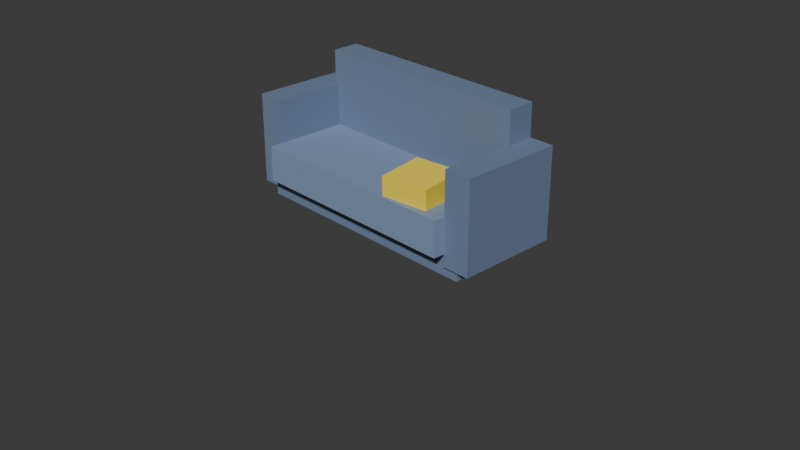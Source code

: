 # Source: 10_sofa.blend  (saved by Blender 5.1.30; exported with 4.5.12 LTS)
import bpy
from mathutils import Matrix  # noqa: F401  (used for matrix-valued properties, if any)

bpy.ops.wm.read_factory_settings(use_empty=True)
scene = bpy.context.scene
scene.name = 'Scene'

# ---- collections
col_collection = bpy.data.collections.new('Collection'); scene.collection.children.link(col_collection)

# ---- materials (node trees are filled in below, after node groups)
mat_15_sofa_1 = bpy.data.materials.new('15_sofa_1')
mat_15_sofa_1.diffuse_color = (0.1647, 0.2275, 0.349, 1.0)
mat_15_sofa_2 = bpy.data.materials.new('15_sofa_2')
mat_15_sofa_2.diffuse_color = (0.2235, 0.3059, 0.4627, 1.0)
mat_15_sofa_3 = bpy.data.materials.new('15_sofa_3')
mat_15_sofa_3.diffuse_color = (0.1647, 0.2275, 0.349, 1.0)
mat_15_sofa_4 = bpy.data.materials.new('15_sofa_4')
mat_15_sofa_4.diffuse_color = (0.1647, 0.2275, 0.349, 1.0)
mat_15_sofa_5 = bpy.data.materials.new('15_sofa_5')
mat_15_sofa_5.diffuse_color = (0.1647, 0.2275, 0.349, 1.0)
mat_15_sofa_6 = bpy.data.materials.new('15_sofa_6')
mat_15_sofa_6.diffuse_color = (1.0, 0.7647, 0.0549, 1.0)

# ---- material node trees
mat_15_sofa_1.use_nodes = True; mat_15_sofa_1.node_tree.nodes.clear()
_N = mat_15_sofa_1.node_tree.nodes; _L = mat_15_sofa_1.node_tree.links
n0 = _N.new('ShaderNodeBsdfPrincipled'); n0.name = 'Principled BSDF'; n0.location = (10, 300)
n0.inputs[0].default_value = (0.1647, 0.2275, 0.349, 1.0)
n0.inputs[2].default_value = 0.65
n1 = _N.new('ShaderNodeOutputMaterial'); n1.name = 'Material Output'; n1.location = (300, 300)
_L.new(n0.outputs[0], n1.inputs[0])
n1.is_active_output = True
mat_15_sofa_2.use_nodes = True; mat_15_sofa_2.node_tree.nodes.clear()
_N = mat_15_sofa_2.node_tree.nodes; _L = mat_15_sofa_2.node_tree.links
n0 = _N.new('ShaderNodeBsdfPrincipled'); n0.name = 'Principled BSDF'; n0.location = (10, 300)
n0.inputs[0].default_value = (0.2235, 0.3059, 0.4627, 1.0)
n0.inputs[2].default_value = 0.65
n1 = _N.new('ShaderNodeOutputMaterial'); n1.name = 'Material Output'; n1.location = (300, 300)
_L.new(n0.outputs[0], n1.inputs[0])
n1.is_active_output = True
mat_15_sofa_3.use_nodes = True; mat_15_sofa_3.node_tree.nodes.clear()
_N = mat_15_sofa_3.node_tree.nodes; _L = mat_15_sofa_3.node_tree.links
n0 = _N.new('ShaderNodeBsdfPrincipled'); n0.name = 'Principled BSDF'; n0.location = (10, 300)
n0.inputs[0].default_value = (0.1647, 0.2275, 0.349, 1.0)
n0.inputs[2].default_value = 0.65
n1 = _N.new('ShaderNodeOutputMaterial'); n1.name = 'Material Output'; n1.location = (300, 300)
_L.new(n0.outputs[0], n1.inputs[0])
n1.is_active_output = True
mat_15_sofa_4.use_nodes = True; mat_15_sofa_4.node_tree.nodes.clear()
_N = mat_15_sofa_4.node_tree.nodes; _L = mat_15_sofa_4.node_tree.links
n0 = _N.new('ShaderNodeBsdfPrincipled'); n0.name = 'Principled BSDF'; n0.location = (10, 300)
n0.inputs[0].default_value = (0.1647, 0.2275, 0.349, 1.0)
n0.inputs[2].default_value = 0.65
n1 = _N.new('ShaderNodeOutputMaterial'); n1.name = 'Material Output'; n1.location = (300, 300)
_L.new(n0.outputs[0], n1.inputs[0])
n1.is_active_output = True
mat_15_sofa_5.use_nodes = True; mat_15_sofa_5.node_tree.nodes.clear()
_N = mat_15_sofa_5.node_tree.nodes; _L = mat_15_sofa_5.node_tree.links
n0 = _N.new('ShaderNodeBsdfPrincipled'); n0.name = 'Principled BSDF'; n0.location = (10, 300)
n0.inputs[0].default_value = (0.1647, 0.2275, 0.349, 1.0)
n0.inputs[2].default_value = 0.65
n1 = _N.new('ShaderNodeOutputMaterial'); n1.name = 'Material Output'; n1.location = (300, 300)
_L.new(n0.outputs[0], n1.inputs[0])
n1.is_active_output = True
mat_15_sofa_6.use_nodes = True; mat_15_sofa_6.node_tree.nodes.clear()
_N = mat_15_sofa_6.node_tree.nodes; _L = mat_15_sofa_6.node_tree.links
n0 = _N.new('ShaderNodeBsdfPrincipled'); n0.name = 'Principled BSDF'; n0.location = (10, 300)
n0.inputs[0].default_value = (1.0, 0.7647, 0.0549, 1.0)
n0.inputs[2].default_value = 0.65
n1 = _N.new('ShaderNodeOutputMaterial'); n1.name = 'Material Output'; n1.location = (300, 300)
_L.new(n0.outputs[0], n1.inputs[0])
n1.is_active_output = True

# ---- world
world_world = bpy.data.worlds.new('World'); scene.world = world_world
world_world.use_nodes = True; world_world.node_tree.nodes.clear()
_N = world_world.node_tree.nodes; _L = world_world.node_tree.links
n0 = _N.new('ShaderNodeOutputWorld'); n0.name = 'World Output'; n0.location = (200, 100)
n1 = _N.new('ShaderNodeBackground'); n1.name = 'Background'; n1.location = (-200, 100)
n1.inputs[0].default_value = (0.05088, 0.05088, 0.05088, 1.0)
_L.new(n1.outputs[0], n0.inputs[0])
n0.is_active_output = True
world_world.color = (0.05088, 0.05088, 0.05088)
world_world.sun_shadow_jitter_overblur = 0.0

# ---- cameras
cam_camera = bpy.data.cameras.new('Camera')
cam_camera.clip_end = 100.0
cam_camera.ortho_scale = 7.314

# ---- meshes
me_part_1_015 = bpy.data.meshes.new('part_1.015')
me_part_1_015.from_pydata([(-0.975, 0.14, -0.39), (-0.975, -0.14, -0.39), (-0.975, 0.14, 0.39), (-0.975, -0.14, 0.39), (0.975, 0.14, -0.39), (0.975, -0.14, -0.39), (0.975, 0.14, 0.39), (0.975, -0.14, 0.39)], [], [(1, 3, 0), (4, 1, 0), (0, 3, 2), (2, 4, 0), (1, 7, 3), (5, 1, 4), (5, 7, 1), (3, 7, 2), (6, 4, 2), (2, 7, 6), (6, 5, 4), (7, 5, 6)])
me_part_1_015.materials.append(mat_15_sofa_1)
me_part_1_015.update()
me_part_2_014 = bpy.data.meshes.new('part_2.014')
me_part_2_014.from_pydata([(-0.875, 0.11, -0.325), (-0.875, -0.11, -0.325), (-0.875, 0.11, 0.325), (-0.875, -0.11, 0.325), (0.875, 0.11, -0.325), (0.875, -0.11, -0.325), (0.875, 0.11, 0.325), (0.875, -0.11, 0.325)], [], [(1, 3, 0), (4, 1, 0), (0, 3, 2), (2, 4, 0), (1, 7, 3), (5, 1, 4), (5, 7, 1), (3, 7, 2), (6, 4, 2), (2, 7, 6), (6, 5, 4), (7, 5, 6)])
me_part_2_014.materials.append(mat_15_sofa_2)
me_part_2_014.update()
me_part_3_014 = bpy.data.meshes.new('part_3.014')
me_part_3_014.from_pydata([(-0.9, 0.4, -0.11), (-0.9, -0.4, -0.11), (-0.9, 0.4, 0.11), (-0.9, -0.4, 0.11), (0.9, 0.4, -0.11), (0.9, -0.4, -0.11), (0.9, 0.4, 0.11), (0.9, -0.4, 0.11)], [], [(1, 3, 0), (4, 1, 0), (0, 3, 2), (2, 4, 0), (1, 7, 3), (5, 1, 4), (5, 7, 1), (3, 7, 2), (6, 4, 2), (2, 7, 6), (6, 5, 4), (7, 5, 6)])
me_part_3_014.materials.append(mat_15_sofa_3)
me_part_3_014.update()
me_part_4_013 = bpy.data.meshes.new('part_4.013')
me_part_4_013.from_pydata([(-0.11, 0.36, -0.375), (-0.11, -0.36, -0.375), (-0.11, 0.36, 0.375), (-0.11, -0.36, 0.375), (0.11, 0.36, -0.375), (0.11, -0.36, -0.375), (0.11, 0.36, 0.375), (0.11, -0.36, 0.375)], [], [(1, 3, 0), (4, 1, 0), (0, 3, 2), (2, 4, 0), (1, 7, 3), (5, 1, 4), (5, 7, 1), (3, 7, 2), (6, 4, 2), (2, 7, 6), (6, 5, 4), (7, 5, 6)])
me_part_4_013.materials.append(mat_15_sofa_4)
me_part_4_013.update()
me_part_5_014 = bpy.data.meshes.new('part_5.014')
me_part_5_014.from_pydata([(-0.11, 0.36, -0.375), (-0.11, -0.36, -0.375), (-0.11, 0.36, 0.375), (-0.11, -0.36, 0.375), (0.11, 0.36, -0.375), (0.11, -0.36, -0.375), (0.11, 0.36, 0.375), (0.11, -0.36, 0.375)], [], [(1, 3, 0), (4, 1, 0), (0, 3, 2), (2, 4, 0), (1, 7, 3), (5, 1, 4), (5, 7, 1), (3, 7, 2), (6, 4, 2), (2, 7, 6), (6, 5, 4), (7, 5, 6)])
me_part_5_014.materials.append(mat_15_sofa_5)
me_part_5_014.update()
me_part_6_011 = bpy.data.meshes.new('part_6.011')
me_part_6_011.from_pydata([(-0.19, 0.19, -0.08), (-0.19, -0.19, -0.08), (-0.19, 0.19, 0.08), (-0.19, -0.19, 0.08), (0.19, 0.19, -0.08), (0.19, -0.19, -0.08), (0.19, 0.19, 0.08), (0.19, -0.19, 0.08)], [], [(1, 3, 0), (4, 1, 0), (0, 3, 2), (2, 4, 0), (1, 7, 3), (5, 1, 4), (5, 7, 1), (3, 7, 2), (6, 4, 2), (2, 7, 6), (6, 5, 4), (7, 5, 6)])
me_part_6_011.materials.append(mat_15_sofa_6)
me_part_6_011.update()

# ---- objects
ob_camera = bpy.data.objects.new('Camera', cam_camera)
ob_world = bpy.data.objects.new('world', None)
ob_part_1 = bpy.data.objects.new('part_1', me_part_1_015)
ob_part_2 = bpy.data.objects.new('part_2', me_part_2_014)
ob_part_3 = bpy.data.objects.new('part_3', me_part_3_014)
ob_part_4 = bpy.data.objects.new('part_4', me_part_4_013)
ob_part_5 = bpy.data.objects.new('part_5', me_part_5_014)
ob_part_6 = bpy.data.objects.new('part_6', me_part_6_011)

# ---- transforms, parenting, visibility, modifiers, constraints
ob_camera.location = (7.359, -6.926, 4.958)
ob_camera.rotation_euler = (1.109, 0.0, 0.8149)
ob_camera.lock_rotations_4d = False
ob_camera.empty_display_type = 'ARROWS'
ob_camera.color = (0.0, 0.0, 0.0, 0.0)
ob_camera.display_type = 'WIRE'
ob_camera.lineart.crease_threshold = 0.0
ob_world.location = (0.0, 0.0, 0.0)
ob_world.rotation_mode = 'QUATERNION'
ob_world.rotation_quaternion = (0.7071, -0.7071, 0.0, 0.0)
ob_world.scale = (1.35, 1.35, 1.35)
ob_world.empty_display_size = 0.001
ob_part_1.parent = ob_world
ob_part_1.location = (0.0, -0.1461, 3.68e-08)
ob_part_1.rotation_mode = 'QUATERNION'
ob_part_1.rotation_quaternion = (1.0, 0.0, 0.0, 0.0)
ob_part_2.parent = ob_world
ob_part_2.location = (0.0, -0.3261, -0.1189)
ob_part_2.rotation_mode = 'QUATERNION'
ob_part_2.rotation_quaternion = (1.0, 0.0, 0.0, 0.0)
ob_part_2.scale = (1.0, 1.265, 1.189)
ob_part_3.parent = ob_world
ob_part_3.location = (0.0, -0.6717, 0.28)
ob_part_3.rotation_mode = 'QUATERNION'
ob_part_3.rotation_quaternion = (1.0, 0.0, 0.0, 0.0)
ob_part_4.parent = ob_world
ob_part_4.location = (-0.98, -0.4461, 3.68e-08)
ob_part_4.rotation_mode = 'QUATERNION'
ob_part_4.rotation_quaternion = (1.0, 0.0, 0.0, 0.0)
ob_part_4.scale = (1.0, 1.0, 1.08)
ob_part_5.parent = ob_world
ob_part_5.location = (0.98, -0.4461, -0.005064)
ob_part_5.rotation_mode = 'QUATERNION'
ob_part_5.rotation_quaternion = (1.0, 0.0, 0.0, 0.0)
ob_part_5.scale = (1.0, 1.0, 1.085)
ob_part_6.parent = ob_world
ob_part_6.location = (0.52, -0.5446, -0.28)
ob_part_6.rotation_mode = 'QUATERNION'
ob_part_6.rotation_quaternion = (0.6933, 0.7182, -0.04314, 0.04165)

# ---- collection membership
col_collection.objects.link(ob_camera)
col_collection.objects.link(ob_world)
col_collection.objects.link(ob_part_1)
col_collection.objects.link(ob_part_2)
col_collection.objects.link(ob_part_3)
col_collection.objects.link(ob_part_4)
col_collection.objects.link(ob_part_5)
col_collection.objects.link(ob_part_6)

# ---- scene / render settings (as saved in the file)
scene.camera = ob_camera
scene.frame_start = 1; scene.frame_end = 250; scene.frame_set(0)
scene.render.engine = 'BLENDER_EEVEE_NEXT'
scene.render.bake_bias = 0.0
scene.render.bake_samples = 0
scene.cycles.sampling_pattern = 'TABULATED_SOBOL'
scene.eevee.use_volume_custom_range = False
bpy.context.view_layer.update()

# ---- added for rendering (the .blend has no usable light): sun
light_auto_sun = bpy.data.lights.new('AutoSun', 'SUN')
light_auto_sun.energy = 3.0
light_auto_sun.angle = 0.0523599
ob_auto_sun = bpy.data.objects.new('AutoSun', light_auto_sun)
scene.collection.objects.link(ob_auto_sun)
ob_auto_sun.rotation_euler = (0.872665, 0.174533, 0.523599)
bpy.context.view_layer.update()
